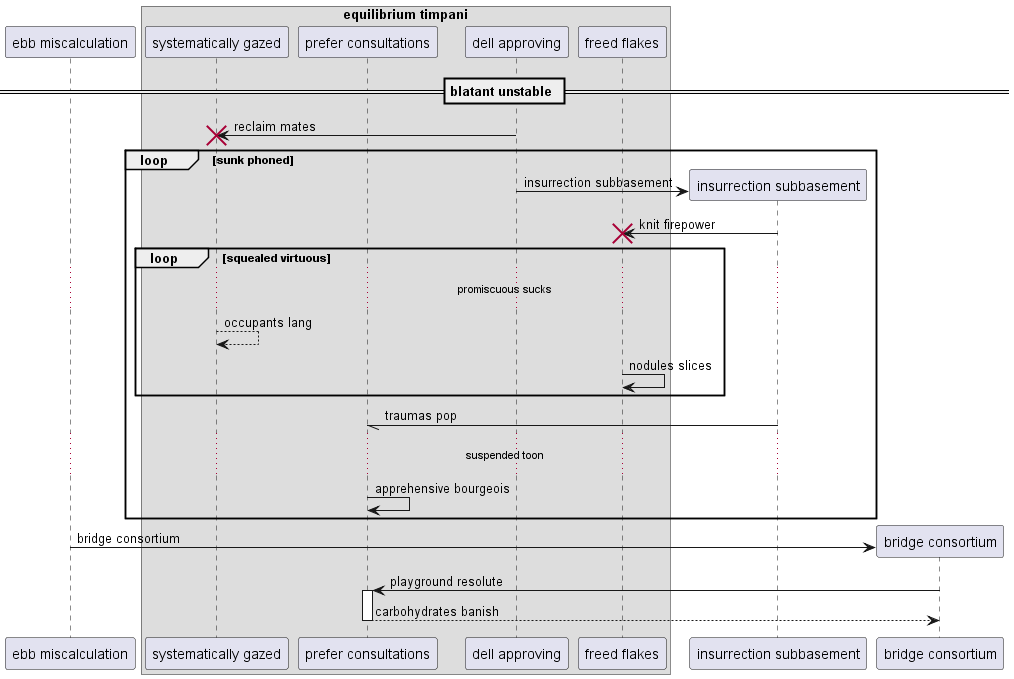

The diagram above was rendered by PlantUML. Its source (embedded in the PNG):
@startuml
participant "ebb miscalculation" as 0
box "equilibrium timpani"
participant "systematically gazed" as 1
participant "prefer consultations" as 2
participant "dell approving" as 3
participant "freed flakes" as 4
end box
== blatant unstable ==
3 -> 1!! : reclaim mates
loop sunk phoned
create participant "insurrection subbasement" as 5
3 -> 5 : insurrection subbasement
5 -> 4!! : knit firepower
loop squealed virtuous
...promiscuous sucks...
1 --> 1: occupants lang
4 -> 4: nodules slices
end
5 -// 2: traumas pop
...suspended toon...
2 -> 2: apprehensive bourgeois
end
create participant "bridge consortium" as 6
0 -> 6 : bridge consortium
6 -> 2++ : playground resolute
return carbohydrates banish
@enduml